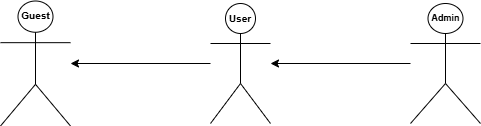

The diagram above was exported from draw.io. Its source (the exported page's mxGraphModel, read from the mxfile embedded in the PNG):
<mxGraphModel dx="1330" dy="473" grid="1" gridSize="10" guides="1" tooltips="1" connect="1" arrows="1" fold="1" page="1" pageScale="1" pageWidth="827" pageHeight="1169" math="0" shadow="0">
  <root>
    <mxCell id="0" />
    <mxCell id="1" parent="0" />
    <mxCell id="sTZleKRbDZFfq3H1hTYU-1" parent="1" style="shape=umlActor;html=1;align=center;verticalAlign=top;" value="&lt;b&gt;&lt;font style=&quot;font-size: 10px;&quot;&gt;Guest&lt;/font&gt;&lt;/b&gt;" vertex="1">
      <mxGeometry height="125" width="70" x="190" y="227.5" as="geometry" />
    </mxCell>
    <mxCell id="EMbkc9mW_NSjjkzd-Zgf-6" edge="1" parent="1" source="EUG_3mRnV3-OTYh8mej9-1" style="edgeStyle=orthogonalEdgeStyle;rounded=0;orthogonalLoop=1;jettySize=auto;html=1;" target="sTZleKRbDZFfq3H1hTYU-1">
      <mxGeometry relative="1" as="geometry" />
    </mxCell>
    <mxCell id="EUG_3mRnV3-OTYh8mej9-1" parent="1" style="shape=umlActor;html=1;align=center;verticalAlign=top;" value="" vertex="1">
      <mxGeometry height="120" width="60" x="400" y="230" as="geometry" />
    </mxCell>
    <mxCell id="EUG_3mRnV3-OTYh8mej9-2" parent="1" style="text;html=1;whiteSpace=wrap;strokeColor=none;fillColor=none;align=center;verticalAlign=middle;rounded=0;" value="&lt;b&gt;&lt;font style=&quot;font-size: 10px;&quot;&gt;User&lt;/font&gt;&lt;/b&gt;" vertex="1">
      <mxGeometry height="30" width="60" x="400" y="230" as="geometry" />
    </mxCell>
    <mxCell id="EMbkc9mW_NSjjkzd-Zgf-7" edge="1" parent="1" source="EMbkc9mW_NSjjkzd-Zgf-1" style="edgeStyle=orthogonalEdgeStyle;rounded=0;orthogonalLoop=1;jettySize=auto;html=1;" target="EUG_3mRnV3-OTYh8mej9-1">
      <mxGeometry relative="1" as="geometry" />
    </mxCell>
    <mxCell id="EMbkc9mW_NSjjkzd-Zgf-1" parent="1" style="shape=umlActor;html=1;align=center;verticalAlign=top;" value="&lt;b&gt;&lt;font style=&quot;font-size: 9px;&quot;&gt;Admin&lt;/font&gt;&lt;/b&gt;" vertex="1">
      <mxGeometry height="120" width="70" x="600" y="230" as="geometry" />
    </mxCell>
  </root>
</mxGraphModel>